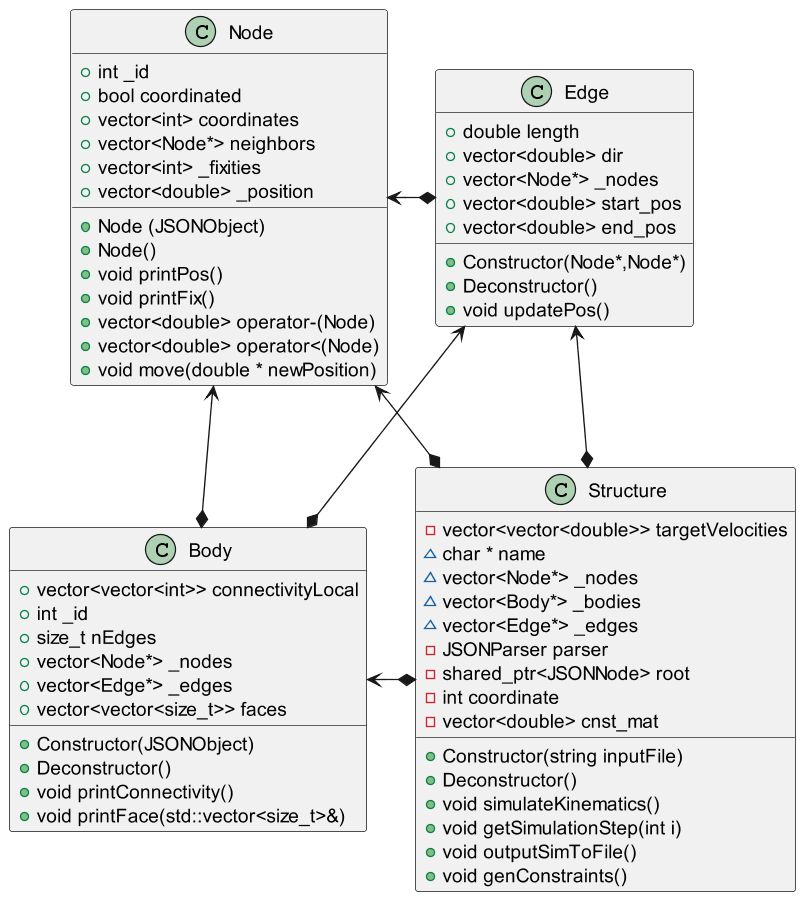

The diagram above was rendered by PlantUML. Its source (embedded in the PNG):
@startuml
scale 1600 width
scale 900 height
' together{
    class Node {
        +int _id
        +bool coordinated
        +vector<int> coordinates
        +vector<Node*> neighbors
        +vector<int> _fixities
        +vector<double> _position
        +Node (JSONObject)
        +Node()
        +void printPos()
        +void printFix()
        +vector<double> operator-(Node)
        +vector<double> operator<(Node)
        +void move(double * newPosition)
    }
    class Edge {
        +Constructor(Node*,Node*)
        +Deconstructor()
        +double length
        +vector<double> dir
        +vector<Node*> _nodes
        +vector<double> start_pos
        +vector<double> end_pos
        +void updatePos()
    }
' }
class Body {
    +Constructor(JSONObject)
    +Deconstructor()
    +vector<vector<int>> connectivityLocal
    +int _id
    +size_t nEdges
    +vector<Node*> _nodes
    +vector<Edge*> _edges
    +void printConnectivity()
    +void printFace(std::vector<size_t>&)
    +vector<vector<size_t>> faces
}
class Structure {
    -vector<vector<double>> targetVelocities
    +Constructor(string inputFile)
    +Deconstructor()
    +void simulateKinematics()
    +void getSimulationStep(int i)
    +void outputSimToFile()
    ~char * name
    ~vector<Node*> _nodes
    ~vector<Body*> _bodies
    ~vector<Edge*> _edges
    -JSONParser parser
    -shared_ptr<JSONNode> root
    -int coordinate
    -vector<double> cnst_mat
    +void genConstraints()
}

Node<-right-*Edge
Node<-down-*Body
Edge<--*Body


Node<--*Structure
Edge<--*Structure
Body <-right-*Structure


@enduml